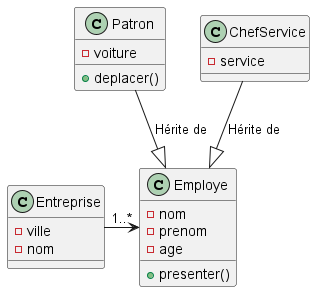

The diagram above was rendered by PlantUML. Its source (embedded in the PNG):
@startuml
'https://plantuml.com/class-diagram
class Employe{
-nom
-prenom
-age
+presenter()
}
class Patron{
 -voiture
 +deplacer()
 }
 class ChefService{
 -service
 }
 class Entreprise{
 -ville
 -nom
 }

Patron--|>Employe: Hérite de
Entreprise->"1..*"Employe
ChefService --|> Employe: Hérite de
@enduml